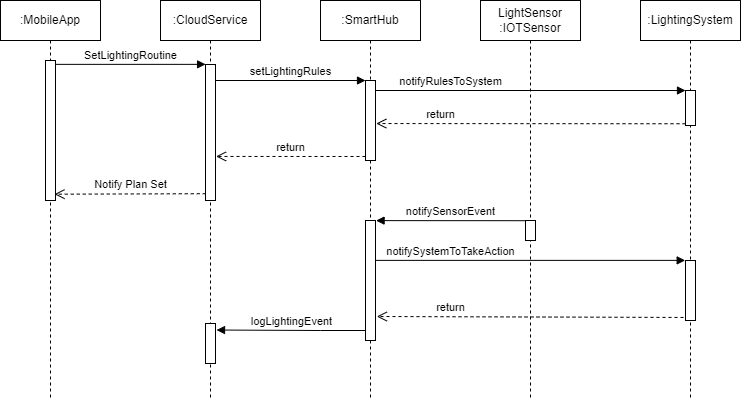

The diagram above was exported from draw.io. Its source (the exported page's mxGraphModel, read from the mxfile embedded in the PNG):
<mxGraphModel dx="1480" dy="500" grid="1" gridSize="10" guides="1" tooltips="1" connect="1" arrows="1" fold="1" page="1" pageScale="1" pageWidth="850" pageHeight="1100" math="0" shadow="0">
  <root>
    <mxCell id="0" />
    <mxCell id="1" parent="0" />
    <mxCell id="xhCJJaITQJK1jAdpJ463-24" value="return" style="html=1;verticalAlign=bottom;endArrow=open;dashed=1;endSize=8;exitX=1;exitY=0.95;rounded=0;entryX=1.133;entryY=0.8;entryDx=0;entryDy=0;entryPerimeter=0;" parent="1" source="xhCJJaITQJK1jAdpJ463-22" target="xhCJJaITQJK1jAdpJ463-19" edge="1">
      <mxGeometry x="0.5363" relative="1" as="geometry">
        <mxPoint x="310" y="437" as="targetPoint" />
        <mxPoint as="offset" />
      </mxGeometry>
    </mxCell>
    <mxCell id="xhCJJaITQJK1jAdpJ463-16" value="notifyRulesToSystem" style="html=1;verticalAlign=bottom;endArrow=block;entryX=0;entryY=0;rounded=0;" parent="1" source="xhCJJaITQJK1jAdpJ463-3" target="xhCJJaITQJK1jAdpJ463-15" edge="1">
      <mxGeometry x="-0.4929" relative="1" as="geometry">
        <mxPoint x="376" y="205" as="sourcePoint" />
        <mxPoint as="offset" />
      </mxGeometry>
    </mxCell>
    <mxCell id="xhCJJaITQJK1jAdpJ463-1" value=":MobileApp" style="shape=umlLifeline;perimeter=lifelinePerimeter;whiteSpace=wrap;html=1;container=1;collapsible=0;recursiveResize=0;outlineConnect=0;" parent="1" vertex="1">
      <mxGeometry x="-80" y="120" width="100" height="400" as="geometry" />
    </mxCell>
    <mxCell id="xhCJJaITQJK1jAdpJ463-6" value="" style="html=1;points=[];perimeter=orthogonalPerimeter;" parent="xhCJJaITQJK1jAdpJ463-1" vertex="1">
      <mxGeometry x="45" y="60" width="10" height="140" as="geometry" />
    </mxCell>
    <mxCell id="xhCJJaITQJK1jAdpJ463-2" value=":CloudService" style="shape=umlLifeline;perimeter=lifelinePerimeter;whiteSpace=wrap;html=1;container=1;collapsible=0;recursiveResize=0;outlineConnect=0;" parent="1" vertex="1">
      <mxGeometry x="80" y="120" width="100" height="400" as="geometry" />
    </mxCell>
    <mxCell id="xhCJJaITQJK1jAdpJ463-9" value="" style="html=1;points=[];perimeter=orthogonalPerimeter;" parent="xhCJJaITQJK1jAdpJ463-2" vertex="1">
      <mxGeometry x="45" y="64" width="10" height="136" as="geometry" />
    </mxCell>
    <mxCell id="xhCJJaITQJK1jAdpJ463-25" value="" style="html=1;points=[];perimeter=orthogonalPerimeter;" parent="xhCJJaITQJK1jAdpJ463-2" vertex="1">
      <mxGeometry x="45" y="323" width="10" height="40" as="geometry" />
    </mxCell>
    <mxCell id="xhCJJaITQJK1jAdpJ463-3" value=":SmartHub" style="shape=umlLifeline;perimeter=lifelinePerimeter;whiteSpace=wrap;html=1;container=1;collapsible=0;recursiveResize=0;outlineConnect=0;" parent="1" vertex="1">
      <mxGeometry x="240" y="120" width="100" height="400" as="geometry" />
    </mxCell>
    <mxCell id="xhCJJaITQJK1jAdpJ463-12" value="" style="html=1;points=[];perimeter=orthogonalPerimeter;" parent="xhCJJaITQJK1jAdpJ463-3" vertex="1">
      <mxGeometry x="45" y="80" width="10" height="80" as="geometry" />
    </mxCell>
    <mxCell id="xhCJJaITQJK1jAdpJ463-19" value="" style="html=1;points=[];perimeter=orthogonalPerimeter;" parent="xhCJJaITQJK1jAdpJ463-3" vertex="1">
      <mxGeometry x="45" y="220" width="10" height="120" as="geometry" />
    </mxCell>
    <mxCell id="xhCJJaITQJK1jAdpJ463-4" value="LightSensor&lt;br&gt;:IOTSensor" style="shape=umlLifeline;perimeter=lifelinePerimeter;whiteSpace=wrap;html=1;container=1;collapsible=0;recursiveResize=0;outlineConnect=0;" parent="1" vertex="1">
      <mxGeometry x="400" y="120" width="100" height="400" as="geometry" />
    </mxCell>
    <mxCell id="xhCJJaITQJK1jAdpJ463-20" value="" style="html=1;points=[];perimeter=orthogonalPerimeter;" parent="xhCJJaITQJK1jAdpJ463-4" vertex="1">
      <mxGeometry x="45" y="220" width="10" height="20" as="geometry" />
    </mxCell>
    <mxCell id="xhCJJaITQJK1jAdpJ463-5" value=":LightingSystem" style="shape=umlLifeline;perimeter=lifelinePerimeter;whiteSpace=wrap;html=1;container=1;collapsible=0;recursiveResize=0;outlineConnect=0;" parent="1" vertex="1">
      <mxGeometry x="560" y="120" width="100" height="400" as="geometry" />
    </mxCell>
    <mxCell id="xhCJJaITQJK1jAdpJ463-15" value="" style="html=1;points=[];perimeter=orthogonalPerimeter;" parent="xhCJJaITQJK1jAdpJ463-5" vertex="1">
      <mxGeometry x="45" y="90" width="10" height="35" as="geometry" />
    </mxCell>
    <mxCell id="xhCJJaITQJK1jAdpJ463-22" value="" style="html=1;points=[];perimeter=orthogonalPerimeter;" parent="xhCJJaITQJK1jAdpJ463-5" vertex="1">
      <mxGeometry x="45" y="260" width="10" height="60" as="geometry" />
    </mxCell>
    <mxCell id="xhCJJaITQJK1jAdpJ463-10" value="SetLightingRoutine" style="html=1;verticalAlign=bottom;endArrow=block;entryX=0.008;entryY=-0.001;rounded=0;entryDx=0;entryDy=0;entryPerimeter=0;" parent="1" source="xhCJJaITQJK1jAdpJ463-6" target="xhCJJaITQJK1jAdpJ463-9" edge="1">
      <mxGeometry x="-0.0026" relative="1" as="geometry">
        <mxPoint x="195" y="184" as="sourcePoint" />
        <mxPoint as="offset" />
      </mxGeometry>
    </mxCell>
    <mxCell id="xhCJJaITQJK1jAdpJ463-11" value="Notify Plan Set" style="html=1;verticalAlign=bottom;endArrow=open;dashed=1;endSize=8;exitX=0.025;exitY=0.95;rounded=0;exitDx=0;exitDy=0;exitPerimeter=0;entryX=0.9;entryY=0.955;entryDx=0;entryDy=0;entryPerimeter=0;" parent="1" source="xhCJJaITQJK1jAdpJ463-9" target="xhCJJaITQJK1jAdpJ463-6" edge="1">
      <mxGeometry relative="1" as="geometry">
        <mxPoint x="60" y="241" as="targetPoint" />
      </mxGeometry>
    </mxCell>
    <mxCell id="xhCJJaITQJK1jAdpJ463-13" value="setLightingRules" style="html=1;verticalAlign=bottom;endArrow=block;entryX=0;entryY=0;rounded=0;" parent="1" source="xhCJJaITQJK1jAdpJ463-9" target="xhCJJaITQJK1jAdpJ463-12" edge="1">
      <mxGeometry relative="1" as="geometry">
        <mxPoint x="215" y="200" as="sourcePoint" />
      </mxGeometry>
    </mxCell>
    <mxCell id="xhCJJaITQJK1jAdpJ463-14" value="return" style="html=1;verticalAlign=bottom;endArrow=open;dashed=1;endSize=8;exitX=0;exitY=0.95;rounded=0;entryX=1.056;entryY=0.676;entryDx=0;entryDy=0;entryPerimeter=0;" parent="1" source="xhCJJaITQJK1jAdpJ463-12" target="xhCJJaITQJK1jAdpJ463-9" edge="1">
      <mxGeometry relative="1" as="geometry">
        <mxPoint x="140" y="276" as="targetPoint" />
      </mxGeometry>
    </mxCell>
    <mxCell id="xhCJJaITQJK1jAdpJ463-17" value="return" style="html=1;verticalAlign=bottom;endArrow=open;dashed=1;endSize=8;exitX=0;exitY=0.95;rounded=0;entryX=1.08;entryY=0.538;entryDx=0;entryDy=0;entryPerimeter=0;" parent="1" source="xhCJJaITQJK1jAdpJ463-15" target="xhCJJaITQJK1jAdpJ463-12" edge="1">
      <mxGeometry x="0.5847" relative="1" as="geometry">
        <mxPoint x="300" y="243" as="targetPoint" />
        <mxPoint as="offset" />
      </mxGeometry>
    </mxCell>
    <mxCell id="xhCJJaITQJK1jAdpJ463-21" value="notifySensorEvent" style="html=1;verticalAlign=bottom;endArrow=block;rounded=0;exitX=-0.04;exitY=0.01;exitDx=0;exitDy=0;exitPerimeter=0;entryX=1.058;entryY=0.001;entryDx=0;entryDy=0;entryPerimeter=0;" parent="1" source="xhCJJaITQJK1jAdpJ463-20" target="xhCJJaITQJK1jAdpJ463-19" edge="1">
      <mxGeometry width="80" relative="1" as="geometry">
        <mxPoint x="290" y="320" as="sourcePoint" />
        <mxPoint x="370" y="320" as="targetPoint" />
      </mxGeometry>
    </mxCell>
    <mxCell id="xhCJJaITQJK1jAdpJ463-23" value="notifySystemToTakeAction" style="html=1;verticalAlign=bottom;endArrow=block;rounded=0;entryX=-0.031;entryY=-0.002;entryDx=0;entryDy=0;entryPerimeter=0;" parent="1" source="xhCJJaITQJK1jAdpJ463-19" target="xhCJJaITQJK1jAdpJ463-22" edge="1">
      <mxGeometry x="-0.5156" relative="1" as="geometry">
        <mxPoint x="675" y="380" as="sourcePoint" />
        <mxPoint x="600" y="380" as="targetPoint" />
        <mxPoint as="offset" />
      </mxGeometry>
    </mxCell>
    <mxCell id="xhCJJaITQJK1jAdpJ463-26" value="logLightingEvent" style="html=1;verticalAlign=bottom;endArrow=block;rounded=0;entryX=1.103;entryY=0.163;entryDx=0;entryDy=0;entryPerimeter=0;" parent="1" source="xhCJJaITQJK1jAdpJ463-19" target="xhCJJaITQJK1jAdpJ463-25" edge="1">
      <mxGeometry width="80" relative="1" as="geometry">
        <mxPoint x="140" y="420" as="sourcePoint" />
        <mxPoint x="140" y="450" as="targetPoint" />
        <Array as="points">
          <mxPoint x="240" y="450" />
        </Array>
      </mxGeometry>
    </mxCell>
  </root>
</mxGraphModel>